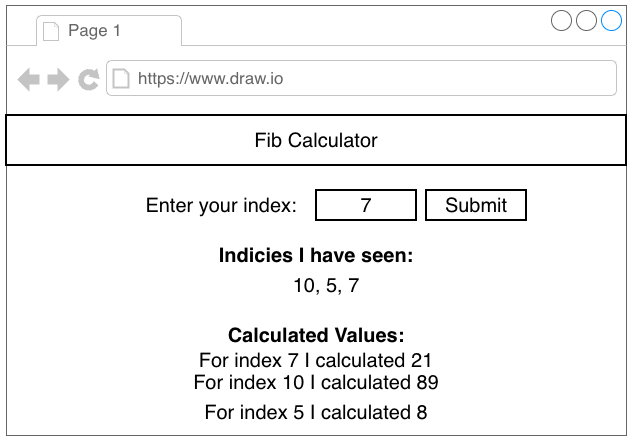

The diagram above was exported from draw.io. Its source (the exported page's mxGraphModel, read from the mxfile embedded in the PNG):
<mxGraphModel dx="1369" dy="648" grid="1" gridSize="10" guides="1" tooltips="1" connect="1" arrows="1" fold="1" page="1" pageScale="1" pageWidth="3300" pageHeight="4681" background="#ffffff" math="0" shadow="0">
  <root>
    <mxCell id="0" />
    <mxCell id="1" parent="0" />
    <mxCell id="2" parent="1" style="strokeWidth=1;shadow=0;dashed=0;align=center;html=1;shape=mxgraph.mockup.containers.browserWindow;rSize=0;fillColor=#ffffff;strokeColor=#666666;mainText=,;recursiveResize=0;fontSize=20;" value="" vertex="1">
      <mxGeometry height="430" width="620" x="310" y="110" as="geometry" />
    </mxCell>
    <mxCell id="3" parent="2" style="strokeWidth=1;shadow=0;dashed=0;align=center;html=1;shape=mxgraph.mockup.containers.anchor;fontSize=17;fontColor=#666666;align=left;" value="Page 1" vertex="1">
      <mxGeometry height="26" width="110" x="60" y="12" as="geometry" />
    </mxCell>
    <mxCell id="4" parent="2" style="strokeWidth=1;shadow=0;dashed=0;align=center;html=1;shape=mxgraph.mockup.containers.anchor;rSize=0;fontSize=17;fontColor=#666666;align=left;" value="https://www.draw.io" vertex="1">
      <mxGeometry height="26" width="250" x="130" y="60" as="geometry" />
    </mxCell>
    <mxCell id="5" parent="2" style="rounded=0;whiteSpace=wrap;html=1;strokeWidth=2;fontSize=20;align=center;" value="Fib Calculator" vertex="1">
      <mxGeometry height="50" width="620" y="110" as="geometry" />
    </mxCell>
    <mxCell id="6" parent="2" style="rounded=0;whiteSpace=wrap;html=1;strokeWidth=2;fontSize=20;align=center;" value="7" vertex="1">
      <mxGeometry height="30" width="100" x="310" y="185" as="geometry" />
    </mxCell>
    <mxCell id="7" parent="2" style="rounded=0;whiteSpace=wrap;html=1;strokeWidth=2;fontSize=20;align=center;" value="Submit" vertex="1">
      <mxGeometry height="30" width="100" x="420" y="185" as="geometry" />
    </mxCell>
    <mxCell id="8" parent="2" style="text;html=1;strokeColor=none;fillColor=none;align=center;verticalAlign=middle;whiteSpace=wrap;rounded=0;fontSize=20;" value="Enter your index:" vertex="1">
      <mxGeometry height="20" width="170" x="130" y="190" as="geometry" />
    </mxCell>
    <mxCell id="9" parent="2" style="text;html=1;strokeColor=none;fillColor=none;align=center;verticalAlign=middle;whiteSpace=wrap;rounded=0;fontSize=20;fontStyle=1" value="Indicies I have seen:" vertex="1">
      <mxGeometry height="20" width="210" x="205" y="240" as="geometry" />
    </mxCell>
    <mxCell id="10" parent="2" style="text;html=1;strokeColor=none;fillColor=none;align=center;verticalAlign=middle;whiteSpace=wrap;rounded=0;fontSize=20;fontStyle=1" value="Calculated Values:" vertex="1">
      <mxGeometry height="20" width="210" x="205" y="320" as="geometry" />
    </mxCell>
    <mxCell id="11" parent="2" style="text;html=1;strokeColor=none;fillColor=none;align=center;verticalAlign=middle;whiteSpace=wrap;rounded=0;fontSize=20;" value="For index 10 I calculated 89" vertex="1">
      <mxGeometry height="20" width="280" x="170" y="367" as="geometry" />
    </mxCell>
    <mxCell id="12" parent="2" style="text;html=1;strokeColor=none;fillColor=none;align=center;verticalAlign=middle;whiteSpace=wrap;rounded=0;fontSize=20;" value="For index 5 I calculated 8" vertex="1">
      <mxGeometry height="20" width="280" x="170" y="397" as="geometry" />
    </mxCell>
    <mxCell id="13" parent="2" style="text;html=1;strokeColor=none;fillColor=none;align=center;verticalAlign=middle;whiteSpace=wrap;rounded=0;fontSize=20;" value="10, 5, 7" vertex="1">
      <mxGeometry height="20" width="280" x="180" y="270" as="geometry" />
    </mxCell>
    <mxCell id="14" edge="1" parent="2" source="6" style="edgeStyle=orthogonalEdgeStyle;rounded=0;html=1;exitX=0.5;exitY=1;entryX=0.5;entryY=1;jettySize=auto;orthogonalLoop=1;strokeWidth=3;fontSize=32;" target="6">
      <mxGeometry relative="1" as="geometry" />
    </mxCell>
    <mxCell id="15" parent="2" style="text;html=1;strokeColor=none;fillColor=none;align=center;verticalAlign=middle;whiteSpace=wrap;rounded=0;fontSize=20;" value="For index 7 I calculated 21" vertex="1">
      <mxGeometry height="20" width="280" x="170" y="345" as="geometry" />
    </mxCell>
    <mxCell id="16" edge="1" parent="2" source="13" style="edgeStyle=orthogonalEdgeStyle;rounded=0;html=1;exitX=0.75;exitY=1;entryX=0.75;entryY=1;jettySize=auto;orthogonalLoop=1;strokeWidth=3;fontSize=32;" target="13">
      <mxGeometry relative="1" as="geometry" />
    </mxCell>
  </root>
</mxGraphModel>